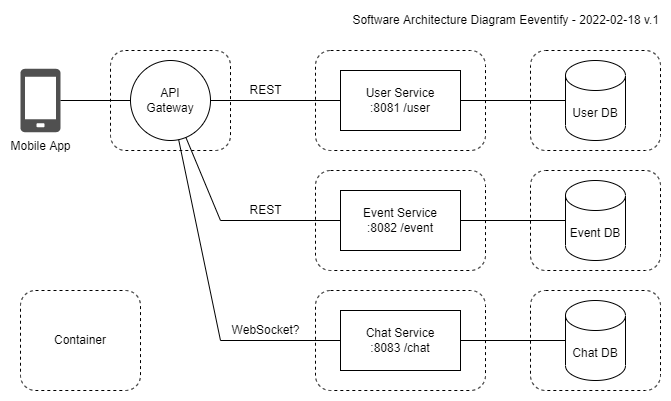

The diagram above was exported from draw.io. Its source (the exported page's mxGraphModel, read from the mxfile embedded in the PNG):
<mxGraphModel dx="1550" dy="859" grid="1" gridSize="10" guides="1" tooltips="1" connect="1" arrows="1" fold="1" page="1" pageScale="1" pageWidth="850" pageHeight="1100" math="0" shadow="0">
  <root>
    <mxCell id="0" />
    <mxCell id="1" parent="0" />
    <mxCell id="MnOXhU1Z5dRp8BcjWrG_-17" value="" style="rounded=1;whiteSpace=wrap;html=1;dashed=1;fillColor=none;" parent="1" vertex="1">
      <mxGeometry x="375" y="320" width="170" height="100" as="geometry" />
    </mxCell>
    <mxCell id="MnOXhU1Z5dRp8BcjWrG_-19" value="" style="rounded=1;whiteSpace=wrap;html=1;dashed=1;fillColor=none;" parent="1" vertex="1">
      <mxGeometry x="375" y="200" width="170" height="100" as="geometry" />
    </mxCell>
    <mxCell id="MnOXhU1Z5dRp8BcjWrG_-20" value="" style="rounded=1;whiteSpace=wrap;html=1;dashed=1;fillColor=none;" parent="1" vertex="1">
      <mxGeometry x="375" y="80" width="170" height="100" as="geometry" />
    </mxCell>
    <mxCell id="MnOXhU1Z5dRp8BcjWrG_-1" value="Mobile App" style="sketch=0;pointerEvents=1;shadow=0;dashed=0;html=1;strokeColor=none;fillColor=#505050;labelPosition=center;verticalLabelPosition=bottom;verticalAlign=top;outlineConnect=0;align=center;shape=mxgraph.office.devices.cell_phone_generic;" parent="1" vertex="1">
      <mxGeometry x="80" y="98.25" width="40" height="63.5" as="geometry" />
    </mxCell>
    <mxCell id="MnOXhU1Z5dRp8BcjWrG_-3" value="API&lt;br&gt;Gateway" style="ellipse;whiteSpace=wrap;html=1;aspect=fixed;" parent="1" vertex="1">
      <mxGeometry x="190" y="90" width="80" height="80" as="geometry" />
    </mxCell>
    <mxCell id="MnOXhU1Z5dRp8BcjWrG_-4" value="User DB" style="shape=cylinder3;whiteSpace=wrap;html=1;boundedLbl=1;backgroundOutline=1;size=15;" parent="1" vertex="1">
      <mxGeometry x="625" y="90" width="60" height="80" as="geometry" />
    </mxCell>
    <mxCell id="MnOXhU1Z5dRp8BcjWrG_-5" value="Event DB" style="shape=cylinder3;whiteSpace=wrap;html=1;boundedLbl=1;backgroundOutline=1;size=15;" parent="1" vertex="1">
      <mxGeometry x="625" y="210" width="60" height="80" as="geometry" />
    </mxCell>
    <mxCell id="MnOXhU1Z5dRp8BcjWrG_-6" value="Chat DB" style="shape=cylinder3;whiteSpace=wrap;html=1;boundedLbl=1;backgroundOutline=1;size=15;" parent="1" vertex="1">
      <mxGeometry x="625" y="330" width="60" height="80" as="geometry" />
    </mxCell>
    <mxCell id="MnOXhU1Z5dRp8BcjWrG_-7" value="User Service&lt;br&gt;:8081 /user" style="rounded=0;whiteSpace=wrap;html=1;" parent="1" vertex="1">
      <mxGeometry x="400" y="100" width="120" height="60" as="geometry" />
    </mxCell>
    <mxCell id="MnOXhU1Z5dRp8BcjWrG_-8" value="Event Service&lt;br&gt;:8082 /event" style="rounded=0;whiteSpace=wrap;html=1;" parent="1" vertex="1">
      <mxGeometry x="400" y="220" width="120" height="60" as="geometry" />
    </mxCell>
    <mxCell id="MnOXhU1Z5dRp8BcjWrG_-9" value="Chat Service&lt;br&gt;:8083 /chat" style="rounded=0;whiteSpace=wrap;html=1;" parent="1" vertex="1">
      <mxGeometry x="400" y="340" width="120" height="60" as="geometry" />
    </mxCell>
    <mxCell id="MnOXhU1Z5dRp8BcjWrG_-10" value="" style="endArrow=none;html=1;rounded=0;" parent="1" source="MnOXhU1Z5dRp8BcjWrG_-1" target="MnOXhU1Z5dRp8BcjWrG_-3" edge="1">
      <mxGeometry width="50" height="50" relative="1" as="geometry">
        <mxPoint x="130" y="240" as="sourcePoint" />
        <mxPoint x="180" y="190" as="targetPoint" />
      </mxGeometry>
    </mxCell>
    <mxCell id="MnOXhU1Z5dRp8BcjWrG_-11" value="" style="endArrow=none;html=1;rounded=0;" parent="1" source="MnOXhU1Z5dRp8BcjWrG_-3" target="MnOXhU1Z5dRp8BcjWrG_-7" edge="1">
      <mxGeometry width="50" height="50" relative="1" as="geometry">
        <mxPoint x="220" y="280" as="sourcePoint" />
        <mxPoint x="270" y="230" as="targetPoint" />
      </mxGeometry>
    </mxCell>
    <mxCell id="MnOXhU1Z5dRp8BcjWrG_-12" value="" style="endArrow=none;html=1;rounded=0;" parent="1" source="MnOXhU1Z5dRp8BcjWrG_-3" target="MnOXhU1Z5dRp8BcjWrG_-8" edge="1">
      <mxGeometry width="50" height="50" relative="1" as="geometry">
        <mxPoint x="170" y="340" as="sourcePoint" />
        <mxPoint x="220" y="290" as="targetPoint" />
        <Array as="points">
          <mxPoint x="280" y="250" />
        </Array>
      </mxGeometry>
    </mxCell>
    <mxCell id="MnOXhU1Z5dRp8BcjWrG_-13" value="" style="endArrow=none;html=1;rounded=0;" parent="1" source="MnOXhU1Z5dRp8BcjWrG_-3" target="MnOXhU1Z5dRp8BcjWrG_-9" edge="1">
      <mxGeometry width="50" height="50" relative="1" as="geometry">
        <mxPoint x="250" y="370" as="sourcePoint" />
        <mxPoint x="300" y="320" as="targetPoint" />
        <Array as="points">
          <mxPoint x="280" y="370" />
        </Array>
      </mxGeometry>
    </mxCell>
    <mxCell id="MnOXhU1Z5dRp8BcjWrG_-14" value="" style="endArrow=none;html=1;rounded=0;" parent="1" source="MnOXhU1Z5dRp8BcjWrG_-7" target="MnOXhU1Z5dRp8BcjWrG_-4" edge="1">
      <mxGeometry width="50" height="50" relative="1" as="geometry">
        <mxPoint x="190" y="440" as="sourcePoint" />
        <mxPoint x="240" y="390" as="targetPoint" />
      </mxGeometry>
    </mxCell>
    <mxCell id="MnOXhU1Z5dRp8BcjWrG_-15" value="" style="endArrow=none;html=1;rounded=0;" parent="1" source="MnOXhU1Z5dRp8BcjWrG_-8" target="MnOXhU1Z5dRp8BcjWrG_-5" edge="1">
      <mxGeometry width="50" height="50" relative="1" as="geometry">
        <mxPoint x="240" y="490" as="sourcePoint" />
        <mxPoint x="290" y="440" as="targetPoint" />
      </mxGeometry>
    </mxCell>
    <mxCell id="MnOXhU1Z5dRp8BcjWrG_-16" value="" style="endArrow=none;html=1;rounded=0;" parent="1" source="MnOXhU1Z5dRp8BcjWrG_-9" target="MnOXhU1Z5dRp8BcjWrG_-6" edge="1">
      <mxGeometry width="50" height="50" relative="1" as="geometry">
        <mxPoint x="510" y="480" as="sourcePoint" />
        <mxPoint x="560" y="430" as="targetPoint" />
      </mxGeometry>
    </mxCell>
    <mxCell id="MnOXhU1Z5dRp8BcjWrG_-21" value="" style="rounded=1;whiteSpace=wrap;html=1;dashed=1;fillColor=none;" parent="1" vertex="1">
      <mxGeometry x="590" y="200" width="130" height="100" as="geometry" />
    </mxCell>
    <mxCell id="MnOXhU1Z5dRp8BcjWrG_-23" value="" style="rounded=1;whiteSpace=wrap;html=1;dashed=1;fillColor=none;" parent="1" vertex="1">
      <mxGeometry x="590" y="80" width="130" height="100" as="geometry" />
    </mxCell>
    <mxCell id="MnOXhU1Z5dRp8BcjWrG_-24" value="" style="rounded=1;whiteSpace=wrap;html=1;dashed=1;fillColor=none;" parent="1" vertex="1">
      <mxGeometry x="590" y="320" width="130" height="100" as="geometry" />
    </mxCell>
    <mxCell id="MnOXhU1Z5dRp8BcjWrG_-25" value="" style="rounded=1;whiteSpace=wrap;html=1;dashed=1;fillColor=none;" parent="1" vertex="1">
      <mxGeometry x="170" y="80" width="120" height="100" as="geometry" />
    </mxCell>
    <mxCell id="MnOXhU1Z5dRp8BcjWrG_-26" value="REST" style="text;html=1;align=center;verticalAlign=middle;resizable=0;points=[];autosize=1;strokeColor=none;fillColor=none;" parent="1" vertex="1">
      <mxGeometry x="300" y="110" width="50" height="20" as="geometry" />
    </mxCell>
    <mxCell id="MnOXhU1Z5dRp8BcjWrG_-27" value="REST" style="text;html=1;align=center;verticalAlign=middle;resizable=0;points=[];autosize=1;strokeColor=none;fillColor=none;" parent="1" vertex="1">
      <mxGeometry x="300" y="230" width="50" height="20" as="geometry" />
    </mxCell>
    <mxCell id="MnOXhU1Z5dRp8BcjWrG_-29" value="WebSocket?" style="text;html=1;align=center;verticalAlign=middle;resizable=0;points=[];autosize=1;strokeColor=none;fillColor=none;" parent="1" vertex="1">
      <mxGeometry x="285" y="350" width="80" height="20" as="geometry" />
    </mxCell>
    <mxCell id="MnOXhU1Z5dRp8BcjWrG_-30" value="Container" style="rounded=1;whiteSpace=wrap;html=1;dashed=1;fillColor=none;" parent="1" vertex="1">
      <mxGeometry x="80" y="320" width="120" height="100" as="geometry" />
    </mxCell>
    <mxCell id="s-RPv0jlY3sHT0m1Tsos-1" value="Software Architecture Diagram Eeventify - 2022-02-18 v.1" style="text;html=1;align=right;verticalAlign=middle;resizable=0;points=[];autosize=1;strokeColor=none;fillColor=none;" vertex="1" parent="1">
      <mxGeometry x="400" y="40" width="320" height="20" as="geometry" />
    </mxCell>
  </root>
</mxGraphModel>